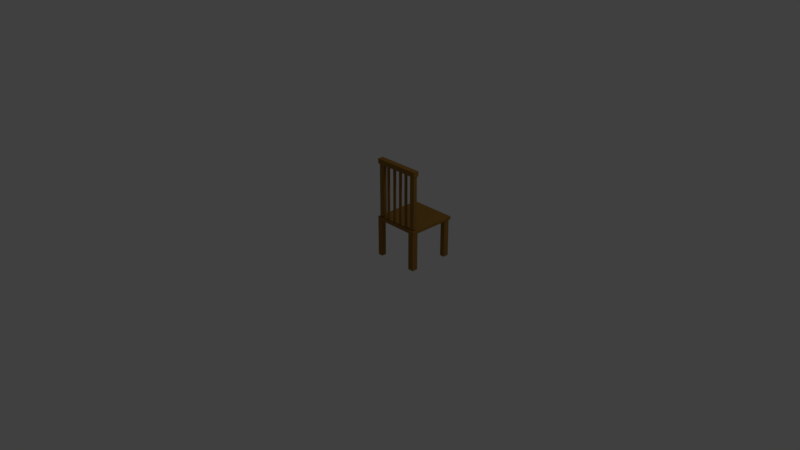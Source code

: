 # Source: chair_blue.blend  (saved by Blender 2.79.0; exported with 4.5.12 LTS)
import bpy
from mathutils import Matrix  # noqa: F401  (used for matrix-valued properties, if any)

bpy.ops.wm.read_factory_settings(use_empty=True)
scene = bpy.context.scene
scene.name = 'Scene'

# ---- collections
col_collection_1 = bpy.data.collections.new('Collection 1'); scene.collection.children.link(col_collection_1)

# ---- materials (node trees are filled in below, after node groups)
mat_material = bpy.data.materials.new('Material')
mat_material.alpha_threshold = 0.0
mat_material.use_transparent_shadow = False
mat_material.preview_render_type = 'CUBE'
mat_material.diffuse_color = (0.305, 0.159, 0.0331, 1.0)
mat_material.roughness = 0.5
mat_material.line_color = (0.0, 0.0, 0.0, 1.0)

# ---- material node trees

# ---- world
world_world = bpy.data.worlds.new('World'); scene.world = world_world
world_world.color = (0.05088, 0.05088, 0.05088)
world_world.use_sun_shadow = False
world_world.sun_shadow_jitter_overblur = 0.0
world_world.cycles.sampling_method = 'MANUAL'

# ---- cameras
cam_camera = bpy.data.cameras.new('Camera')
cam_camera.clip_end = 100.0
cam_camera.lens = 35.0
cam_camera.sensor_width = 32.0
cam_camera.sensor_height = 18.0
cam_camera.ortho_scale = 7.314
cam_camera.dof.focus_distance = 0.0
cam_camera.dof.aperture_fstop = 128.0

# ---- lights
light_lamp = bpy.data.lights.new('Lamp', 'POINT')
light_lamp.transmission_factor = 0.0
light_lamp.cutoff_distance = 30.0
light_lamp.energy = 100.0
light_lamp.shadow_buffer_clip_start = 1.001
light_lamp.shadow_soft_size = 0.1
light_lamp.shadow_maximum_resolution = 0.006
light_lamp.use_absolute_resolution = True

# ---- meshes
me_cube_016 = bpy.data.meshes.new('Cube.016')
me_cube_016.from_pydata([(-0.7383, 1.498, -0.9754), (-0.7383, -1.0, -0.9754), (-1.0, -1.0, -0.9754), (-1.0, 1.498, -0.9754), (-0.7383, 1.498, -0.6775), (-0.7383, -1.0, -0.6775), (-1.0, -1.0, -0.6775), (-1.0, 1.498, -0.6775)], [], [(0, 1, 2, 3), (4, 7, 6, 5), (0, 4, 5, 1), (1, 5, 6, 2), (2, 6, 7, 3), (4, 0, 3, 7)])
me_cube_016.materials.append(mat_material)
me_cube_016.use_remesh_preserve_volume = False
me_cube_016.use_remesh_preserve_attributes = False
me_cube_016.use_mirror_vertex_groups = False
me_cube_016.update()
me_cube_013 = bpy.data.meshes.new('Cube.013')
me_cube_013.from_pydata([(-0.7383, 1.801, -0.879), (-0.7383, -1.0, -0.879), (-0.845, -1.0, -0.879), (-0.845, 1.801, -0.879), (-0.7383, 1.801, -0.7722), (-0.7383, -1.0, -0.7722), (-0.845, -1.0, -0.7722), (-0.845, 1.801, -0.7722)], [], [(0, 1, 2, 3), (4, 7, 6, 5), (0, 4, 5, 1), (1, 5, 6, 2), (2, 6, 7, 3), (4, 0, 3, 7)])
me_cube_013.materials.append(mat_material)
me_cube_013.use_remesh_preserve_volume = False
me_cube_013.use_remesh_preserve_attributes = False
me_cube_013.use_mirror_vertex_groups = False
me_cube_013.update()
me_cube_012 = bpy.data.meshes.new('Cube.012')
me_cube_012.from_pydata([(-0.7383, 1.801, -0.879), (-0.7383, -1.0, -0.879), (-0.845, -1.0, -0.879), (-0.845, 1.801, -0.879), (-0.7383, 1.801, -0.7722), (-0.7383, -1.0, -0.7722), (-0.845, -1.0, -0.7722), (-0.845, 1.801, -0.7722)], [], [(0, 1, 2, 3), (4, 7, 6, 5), (0, 4, 5, 1), (1, 5, 6, 2), (2, 6, 7, 3), (4, 0, 3, 7)])
me_cube_012.materials.append(mat_material)
me_cube_012.use_remesh_preserve_volume = False
me_cube_012.use_remesh_preserve_attributes = False
me_cube_012.use_mirror_vertex_groups = False
me_cube_012.update()
me_cube_011 = bpy.data.meshes.new('Cube.011')
me_cube_011.from_pydata([(-0.7383, 1.801, -0.879), (-0.7383, -1.0, -0.879), (-0.845, -1.0, -0.879), (-0.845, 1.801, -0.879), (-0.7383, 1.801, -0.7722), (-0.7383, -1.0, -0.7722), (-0.845, -1.0, -0.7722), (-0.845, 1.801, -0.7722)], [], [(0, 1, 2, 3), (4, 7, 6, 5), (0, 4, 5, 1), (1, 5, 6, 2), (2, 6, 7, 3), (4, 0, 3, 7)])
me_cube_011.materials.append(mat_material)
me_cube_011.use_remesh_preserve_volume = False
me_cube_011.use_remesh_preserve_attributes = False
me_cube_011.use_mirror_vertex_groups = False
me_cube_011.update()
me_cube_010 = bpy.data.meshes.new('Cube.010')
me_cube_010.from_pydata([(-0.7383, 1.801, -0.879), (-0.7383, -1.0, -0.879), (-0.845, -1.0, -0.879), (-0.845, 1.801, -0.879), (-0.7383, 1.801, -0.7722), (-0.7383, -1.0, -0.7722), (-0.845, -1.0, -0.7722), (-0.845, 1.801, -0.7722)], [], [(0, 1, 2, 3), (4, 7, 6, 5), (0, 4, 5, 1), (1, 5, 6, 2), (2, 6, 7, 3), (4, 0, 3, 7)])
me_cube_010.materials.append(mat_material)
me_cube_010.use_remesh_preserve_volume = False
me_cube_010.use_remesh_preserve_attributes = False
me_cube_010.use_mirror_vertex_groups = False
me_cube_010.update()
me_cube_009 = bpy.data.meshes.new('Cube.009')
me_cube_009.from_pydata([(-0.7383, 1.801, -0.9754), (-0.7383, -1.0, -0.9754), (-1.0, -1.0, -0.9754), (-1.0, 1.801, -0.9754), (-0.7383, 1.801, -0.7722), (-0.7383, -1.0, -0.7722), (-1.0, -1.0, -0.7722), (-1.0, 1.801, -0.7722)], [], [(0, 1, 2, 3), (4, 7, 6, 5), (0, 4, 5, 1), (1, 5, 6, 2), (2, 6, 7, 3), (4, 0, 3, 7)])
me_cube_009.materials.append(mat_material)
me_cube_009.use_remesh_preserve_volume = False
me_cube_009.use_remesh_preserve_attributes = False
me_cube_009.use_mirror_vertex_groups = False
me_cube_009.update()
me_cube_005 = bpy.data.meshes.new('Cube.005')
me_cube_005.from_pydata([(-0.7383, 1.801, -0.9754), (-0.7383, -1.0, -0.9754), (-1.0, -1.0, -0.9754), (-1.0, 1.801, -0.9754), (-0.7383, 1.801, -0.7722), (-0.7383, -1.0, -0.7722), (-1.0, -1.0, -0.7722), (-1.0, 1.801, -0.7722)], [], [(0, 1, 2, 3), (4, 7, 6, 5), (0, 4, 5, 1), (1, 5, 6, 2), (2, 6, 7, 3), (4, 0, 3, 7)])
me_cube_005.materials.append(mat_material)
me_cube_005.use_remesh_preserve_volume = False
me_cube_005.use_remesh_preserve_attributes = False
me_cube_005.use_mirror_vertex_groups = False
me_cube_005.update()
me_cube_004 = bpy.data.meshes.new('Cube.004')
me_cube_004.from_pydata([(1.513, 1.618, -1.0), (1.513, -1.0, -1.0), (-1.0, -1.0, -1.0), (-1.0, 1.618, -1.0), (1.513, 1.618, -0.8386), (1.513, -1.0, -0.8386), (-1.0, -1.0, -0.8386), (-1.0, 1.618, -0.8386)], [], [(0, 1, 2, 3), (4, 7, 6, 5), (0, 4, 5, 1), (1, 5, 6, 2), (2, 6, 7, 3), (4, 0, 3, 7)])
me_cube_004.materials.append(mat_material)
me_cube_004.use_remesh_preserve_volume = False
me_cube_004.use_remesh_preserve_attributes = False
me_cube_004.use_mirror_vertex_groups = False
me_cube_004.update()
me_cube_003 = bpy.data.meshes.new('Cube.003')
me_cube_003.from_pydata([(-0.005882, 1.0, -1.0), (-0.005882, -0.2266, -1.0), (-1.0, -0.2266, -1.0), (-1.0, 1.0, -1.0), (-0.005882, 1.0, 1.0), (-0.005883, -0.2266, 1.0), (-1.0, -0.2266, 1.0), (-1.0, 1.0, 1.0)], [], [(0, 1, 2, 3), (4, 7, 6, 5), (0, 4, 5, 1), (1, 5, 6, 2), (2, 6, 7, 3), (4, 0, 3, 7)])
me_cube_003.materials.append(mat_material)
me_cube_003.use_remesh_preserve_volume = False
me_cube_003.use_remesh_preserve_attributes = False
me_cube_003.use_mirror_vertex_groups = False
me_cube_003.update()
me_cube_002 = bpy.data.meshes.new('Cube.002')
me_cube_002.from_pydata([(1.0, 1.0, -1.0), (1.0, -0.1937, -1.0), (-0.03534, -0.1937, -1.0), (-0.03534, 1.0, -1.0), (1.0, 1.0, 1.0), (1.0, -0.1937, 1.0), (-0.03534, -0.1937, 1.0), (-0.03534, 1.0, 1.0)], [], [(0, 1, 2, 3), (4, 7, 6, 5), (0, 4, 5, 1), (1, 5, 6, 2), (2, 6, 7, 3), (4, 0, 3, 7)])
me_cube_002.materials.append(mat_material)
me_cube_002.use_remesh_preserve_volume = False
me_cube_002.use_remesh_preserve_attributes = False
me_cube_002.use_mirror_vertex_groups = False
me_cube_002.update()
me_cube_001 = bpy.data.meshes.new('Cube.001')
me_cube_001.from_pydata([(1.0, 0.2626, -1.0), (1.0, -1.0, -1.0), (-0.2669, -1.0, -1.0), (-0.2669, 0.2626, -1.0), (1.0, 0.2626, 1.0), (1.0, -1.0, 1.0), (-0.2669, -1.0, 1.0), (-0.2669, 0.2626, 1.0)], [], [(0, 1, 2, 3), (4, 7, 6, 5), (0, 4, 5, 1), (1, 5, 6, 2), (2, 6, 7, 3), (4, 0, 3, 7)])
me_cube_001.materials.append(mat_material)
me_cube_001.use_remesh_preserve_volume = False
me_cube_001.use_remesh_preserve_attributes = False
me_cube_001.use_mirror_vertex_groups = False
me_cube_001.update()
me_cube = bpy.data.meshes.new('Cube')
me_cube.from_pydata([(0.04144, 0.04447, -1.0), (0.04144, -1.0, -1.0), (-1.0, -1.0, -1.0), (-1.0, 0.04447, -1.0), (0.04144, 0.04446, 1.0), (0.04144, -1.0, 1.0), (-1.0, -1.0, 1.0), (-1.0, 0.04447, 1.0)], [], [(0, 1, 2, 3), (4, 7, 6, 5), (0, 4, 5, 1), (1, 5, 6, 2), (2, 6, 7, 3), (4, 0, 3, 7)])
me_cube.materials.append(mat_material)
me_cube.use_remesh_preserve_volume = False
me_cube.use_remesh_preserve_attributes = False
me_cube.use_mirror_vertex_groups = False
me_cube.update()

# ---- objects
ob_zitvlak_009 = bpy.data.objects.new('zitvlak.009', me_cube_016)
ob_zitvlak_006 = bpy.data.objects.new('zitvlak.006', me_cube_013)
ob_zitvlak_005 = bpy.data.objects.new('zitvlak.005', me_cube_012)
ob_zitvlak_004 = bpy.data.objects.new('zitvlak.004', me_cube_011)
ob_zitvlak_003 = bpy.data.objects.new('zitvlak.003', me_cube_010)
ob_zitvlak_002 = bpy.data.objects.new('zitvlak.002', me_cube_009)
ob_zitvlak_001 = bpy.data.objects.new('zitvlak.001', me_cube_005)
ob_zitvlak = bpy.data.objects.new('zitvlak', me_cube_004)
ob_poot4 = bpy.data.objects.new('poot4', me_cube_003)
ob_poot3 = bpy.data.objects.new('poot3', me_cube_002)
ob_poot2 = bpy.data.objects.new('poot2', me_cube_001)
ob_poot1 = bpy.data.objects.new('poot1', me_cube)
ob_lamp = bpy.data.objects.new('Lamp', light_lamp)
ob_camera = bpy.data.objects.new('Camera', cam_camera)

# ---- transforms, parenting, visibility, modifiers, constraints
ob_zitvlak_009.location = (0.3401, -0.07527, 1.071)
ob_zitvlak_009.rotation_euler = (1.571, 1.571, 0.0)
ob_zitvlak_009.scale = (0.25, 0.25, 0.25)
ob_zitvlak_009.lock_rotations_4d = False
ob_zitvlak_009.empty_display_type = 'ARROWS'
ob_zitvlak_009.lineart.crease_threshold = 0.0
ob_zitvlak_006.location = (0.5548, -0.08697, 0.8023)
ob_zitvlak_006.rotation_euler = (1.571, -0.0, 0.0)
ob_zitvlak_006.scale = (0.25, 0.25, 0.25)
ob_zitvlak_006.lock_rotations_4d = False
ob_zitvlak_006.empty_display_type = 'ARROWS'
ob_zitvlak_006.lineart.crease_threshold = 0.0
ob_zitvlak_005.location = (0.6567, -0.08697, 0.8023)
ob_zitvlak_005.rotation_euler = (1.571, -0.0, 0.0)
ob_zitvlak_005.scale = (0.25, 0.25, 0.25)
ob_zitvlak_005.lock_rotations_4d = False
ob_zitvlak_005.empty_display_type = 'ARROWS'
ob_zitvlak_005.lineart.crease_threshold = 0.0
ob_zitvlak_004.location = (0.4481, -0.08697, 0.8023)
ob_zitvlak_004.rotation_euler = (1.571, -0.0, 0.0)
ob_zitvlak_004.scale = (0.25, 0.25, 0.25)
ob_zitvlak_004.lock_rotations_4d = False
ob_zitvlak_004.empty_display_type = 'ARROWS'
ob_zitvlak_004.lineart.crease_threshold = 0.0
ob_zitvlak_003.location = (0.752, -0.08697, 0.8023)
ob_zitvlak_003.rotation_euler = (1.571, -0.0, 0.0)
ob_zitvlak_003.scale = (0.25, 0.25, 0.25)
ob_zitvlak_003.lock_rotations_4d = False
ob_zitvlak_003.empty_display_type = 'ARROWS'
ob_zitvlak_003.lineart.crease_threshold = 0.0
ob_zitvlak_002.location = (0.8876, -0.08697, 0.8023)
ob_zitvlak_002.rotation_euler = (1.571, -0.0, 0.0)
ob_zitvlak_002.scale = (0.25, 0.25, 0.25)
ob_zitvlak_002.lock_rotations_4d = False
ob_zitvlak_002.empty_display_type = 'ARROWS'
ob_zitvlak_002.lineart.crease_threshold = 0.0
ob_zitvlak_001.location = (0.3565, -0.08697, 0.8023)
ob_zitvlak_001.rotation_euler = (1.571, -0.0, 0.0)
ob_zitvlak_001.scale = (0.25, 0.25, 0.25)
ob_zitvlak_001.lock_rotations_4d = False
ob_zitvlak_001.empty_display_type = 'ARROWS'
ob_zitvlak_001.lineart.crease_threshold = 0.0
ob_zitvlak.location = (0.3408, 0.3347, 0.7522)
ob_zitvlak.scale = (0.25, 0.25, 0.25)
ob_zitvlak.lock_rotations_4d = False
ob_zitvlak.empty_display_type = 'ARROWS'
ob_zitvlak.lineart.crease_threshold = 0.0
ob_poot4.location = (0.15, 0.65, 0.25)
ob_poot4.scale = (0.0625, 0.0625, 0.25)
ob_poot4.lock_rotations_4d = False
ob_poot4.empty_display_type = 'ARROWS'
ob_poot4.lineart.crease_threshold = 0.0
ob_poot3.location = (0.65, 0.65, 0.25)
ob_poot3.scale = (0.0625, 0.0625, 0.25)
ob_poot3.lock_rotations_4d = False
ob_poot3.empty_display_type = 'ARROWS'
ob_poot3.lineart.crease_threshold = 0.0
ob_poot2.location = (0.65, 0.15, 0.25)
ob_poot2.scale = (0.0625, 0.0625, 0.25)
ob_poot2.lock_rotations_4d = False
ob_poot2.empty_display_type = 'ARROWS'
ob_poot2.lineart.crease_threshold = 0.0
ob_poot1.location = (0.15, 0.15, 0.25)
ob_poot1.scale = (0.0625, 0.0625, 0.25)
ob_poot1.lock_rotations_4d = False
ob_poot1.empty_display_type = 'ARROWS'
ob_poot1.lineart.crease_threshold = 0.0
ob_lamp.location = (4.076, 1.005, 5.904)
ob_lamp.rotation_euler = (0.6503, 0.05522, 1.866)
ob_lamp.lock_rotations_4d = False
ob_lamp.empty_display_type = 'ARROWS'
ob_lamp.color = (0.0, 0.0, 0.0, 0.0)
ob_lamp.lineart.crease_threshold = 0.0
ob_camera.location = (7.481, -6.508, 5.344)
ob_camera.rotation_euler = (1.109, 0.0, 0.8149)
ob_camera.lock_rotations_4d = False
ob_camera.empty_display_type = 'ARROWS'
ob_camera.color = (0.0, 0.0, 0.0, 0.0)
ob_camera.display_type = 'WIRE'
ob_camera.lineart.crease_threshold = 0.0

# ---- collection membership
col_collection_1.objects.link(ob_zitvlak_009)
col_collection_1.objects.link(ob_zitvlak_006)
col_collection_1.objects.link(ob_zitvlak_005)
col_collection_1.objects.link(ob_zitvlak_004)
col_collection_1.objects.link(ob_zitvlak_003)
col_collection_1.objects.link(ob_zitvlak_002)
col_collection_1.objects.link(ob_zitvlak_001)
col_collection_1.objects.link(ob_zitvlak)
col_collection_1.objects.link(ob_poot4)
col_collection_1.objects.link(ob_poot3)
col_collection_1.objects.link(ob_poot2)
col_collection_1.objects.link(ob_poot1)
col_collection_1.objects.link(ob_lamp)
col_collection_1.objects.link(ob_camera)

# ---- scene / render settings (as saved in the file)
scene.camera = ob_camera
scene.frame_start = 1; scene.frame_end = 250; scene.frame_set(1)
scene.render.engine = 'BLENDER_EEVEE_NEXT'
scene.render.resolution_percentage = 50
scene.render.dither_intensity = 0.0
scene.cycles.use_denoising = False
scene.cycles.samples = 128
scene.cycles.sampling_pattern = 'TABULATED_SOBOL'
scene.cycles.use_adaptive_sampling = False
scene.cycles.use_light_tree = False
scene.cycles.blur_glossy = 0.0
scene.cycles.sample_clamp_indirect = 0.0
scene.view_settings.view_transform = 'Standard'
bpy.context.view_layer.update()
